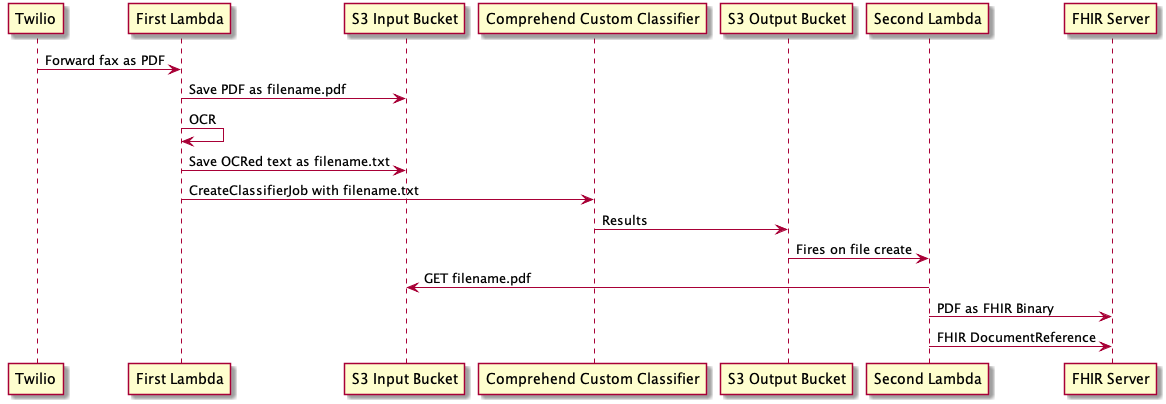

The diagram above was rendered by PlantUML. Its source (embedded in the PNG):
@startuml
Twilio -> "First Lambda": Forward fax as PDF
"First Lambda" -> "S3 Input Bucket": Save PDF as filename.pdf
"First Lambda" -> "First Lambda": OCR
"First Lambda" -> "S3 Input Bucket": Save OCRed text as filename.txt
"First Lambda" -> "Comprehend Custom Classifier": CreateClassifierJob with filename.txt
"Comprehend Custom Classifier" -> "S3 Output Bucket": Results
"S3 Output Bucket" -> "Second Lambda": Fires on file create
"Second Lambda" -> "S3 Input Bucket": GET filename.pdf
"Second Lambda" -> "FHIR Server": PDF as FHIR Binary
"Second Lambda" -> "FHIR Server": FHIR DocumentReference
@enduml